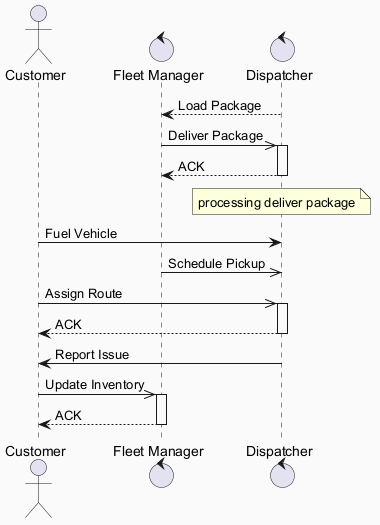

The diagram above was rendered by PlantUML. Its source (embedded in the PNG):
@startuml
skinparam backgroundColor #FAFAFA
skinparam classBackgroundColor #FFF3E0
skinparam classBorderColor #E65100
actor "Customer" as C
control "Fleet Manager" as FM
control "Dispatcher" as D
D --> FM : Load Package
FM ->> D : Deliver Package
activate D
D --> FM : ACK
deactivate D
note over D : processing deliver package
C -> D : Fuel Vehicle
FM ->> D : Schedule Pickup
C ->> D : Assign Route
activate D
D --> C : ACK
deactivate D
D -> C : Report Issue
C ->> FM : Update Inventory
activate FM
FM --> C : ACK
deactivate FM
@enduml